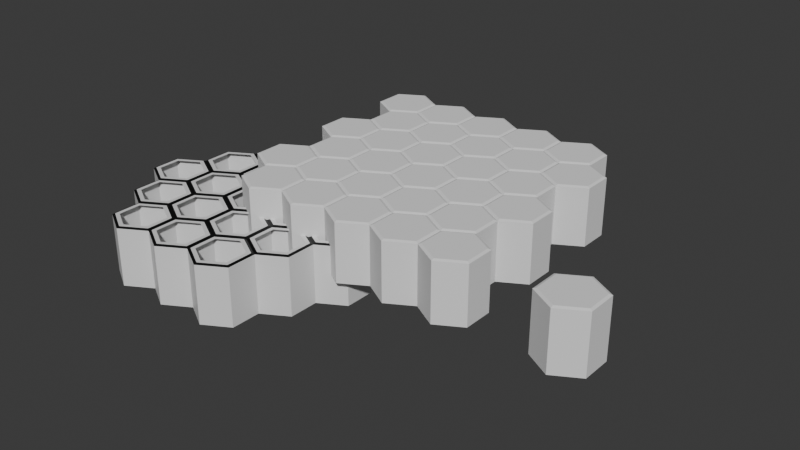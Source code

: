 # Source: standard_board.blend  (saved by Blender 4.4.32; exported with 4.5.12 LTS)
import bpy
from mathutils import Matrix  # noqa: F401  (used for matrix-valued properties, if any)

bpy.ops.wm.read_factory_settings(use_empty=True)
scene = bpy.context.scene
scene.name = 'Scene'

# ---- collections
col_collection = bpy.data.collections.new('Collection'); scene.collection.children.link(col_collection)

# ---- materials (node trees are filled in below, after node groups)
mat_base = bpy.data.materials.new('Base')
mat_edge = bpy.data.materials.new('Edge')

# ---- node groups
ng_bottom = bpy.data.node_groups.new('Bottom', 'GeometryNodeTree')
_s = ng_bottom.interface.new_socket(name='Geometry', in_out='OUTPUT', socket_type='NodeSocketGeometry')
_s = ng_bottom.interface.new_socket(name='Mesh', in_out='OUTPUT', socket_type='NodeSocketGeometry')
_s = ng_bottom.interface.new_socket(name='Geometry', in_out='INPUT', socket_type='NodeSocketGeometry')
ng_bottom.is_modifier = True
# nodes of 'Bottom' reference scene objects; filled in after objects exist

# ---- material node trees
mat_base.use_nodes = True; mat_base.node_tree.nodes.clear()
_N = mat_base.node_tree.nodes; _L = mat_base.node_tree.links
n0 = _N.new('ShaderNodeBsdfPrincipled'); n0.name = 'Principled BSDF'; n0.location = (10, 300)
n1 = _N.new('ShaderNodeOutputMaterial'); n1.name = 'Material Output'; n1.location = (300, 300)
_L.new(n0.outputs[0], n1.inputs[0])
n1.is_active_output = True
mat_edge.use_nodes = True; mat_edge.node_tree.nodes.clear()
_N = mat_edge.node_tree.nodes; _L = mat_edge.node_tree.links
n0 = _N.new('ShaderNodeBsdfPrincipled'); n0.name = 'Principled BSDF'; n0.location = (10, 300)
n0.inputs[0].default_value = (0.0, 0.0, 0.0, 1.0)
n1 = _N.new('ShaderNodeOutputMaterial'); n1.name = 'Material Output'; n1.location = (300, 300)
_L.new(n0.outputs[0], n1.inputs[0])
n1.is_active_output = True

# ---- world
world_world = bpy.data.worlds.new('World'); scene.world = world_world
world_world.use_nodes = True; world_world.node_tree.nodes.clear()
_N = world_world.node_tree.nodes; _L = world_world.node_tree.links
n0 = _N.new('ShaderNodeOutputWorld'); n0.name = 'World Output'; n0.location = (300, 300)
n1 = _N.new('ShaderNodeBackground'); n1.name = 'Background'; n1.location = (10, 300)
n1.inputs[0].default_value = (0.05088, 0.05088, 0.05088, 1.0)
_L.new(n1.outputs[0], n0.inputs[0])
n0.is_active_output = True
world_world.color = (0.05088, 0.05088, 0.05088)
world_world.sun_shadow_jitter_overblur = 0.0

# ---- meshes
me_plane = bpy.data.meshes.new('Plane')
me_plane.from_pydata([(-1.0, -1.0, 0.0), (1.0, -1.0, 0.0), (-1.0, 1.0, 0.0), (1.0, 1.0, 0.0)], [], [(0, 1, 3, 2)])
_uv = me_plane.uv_layers.new(name='UVMap')
_uv.uv.foreach_set('vector', [0.0, 0.0, 1.0, 0.0, 1.0, 1.0, 0.0, 1.0])
me_plane.update()
me_cylinder_001 = bpy.data.meshes.new('Cylinder.001')
me_cylinder_001.from_pydata([(0.0, 1.0, -1.0), (0.866, 0.5, -1.0), (0.866, -0.5, -1.0), (0.0, -1.0, -1.0), (-0.866, -0.5, -1.0), (-0.866, 0.5, -1.0), (3.725e-09, 0.9019, 1.0), (0.0, 1.0, 0.9635), (0.7811, 0.4509, 1.0), (0.866, 0.5, 0.9635), (0.7811, -0.4509, 1.0), (0.866, -0.5, 0.9635), (-3.725e-09, -0.9019, 1.0), (0.0, -1.0, 0.9635), (-0.7811, -0.4509, 1.0), (-0.866, -0.5, 0.9635), (-0.7811, 0.4509, 1.0), (-0.866, 0.5, 0.9635)], [], [(5, 17, 7, 0), (2, 11, 13, 3), (3, 13, 15, 4), (4, 15, 17, 5), (0, 7, 9, 1), (1, 9, 11, 2), (0, 1, 2, 3, 4, 5), (9, 7, 6, 8), (11, 9, 8, 10), (13, 11, 10, 12), (15, 13, 12, 14), (17, 15, 14, 16), (7, 17, 16, 6), (8, 6, 16, 14, 12, 10)])
_uv = me_cylinder_001.uv_layers.new(name='UVMap')
_uv.uv.foreach_set('vector', [0.1667, 0.5, 0.1667, 0.9788, -8.941e-08, 0.9788, -8.941e-08, 0.5, 0.6667, 0.5, 0.6667, 0.9788, 0.5, 0.9788, 0.5, 0.5, 0.5, 0.5, 0.5, 0.9788, 0.3333, 0.9788, 0.3333, 0.5, 0.3333, 0.5, 0.3333, 0.9788, 0.1667, 0.9788, 0.1667, 0.5, 1.0, 0.5, 1.0, 0.9788, 0.8333, 0.9788, 0.8333, 0.5, 0.8333, 0.5, 0.8333, 0.9788, 0.6667, 0.9788, 0.6667, 0.5, 0.75, 0.49, 0.9578, 0.37, 0.9578, 0.13, 0.75, 0.01, 0.5422, 0.13, 0.5422, 0.37, 0.4578, 0.37, 0.25, 0.49, 0.25, 0.4665, 0.4375, 0.3582, 0.4578, 0.13, 0.4578, 0.37, 0.4375, 0.3582, 0.4375, 0.1418, 0.25, 0.01, 0.4578, 0.13, 0.4375, 0.1418, 0.25, 0.03354, 0.04215, 0.13, 0.25, 0.01, 0.25, 0.03354, 0.06254, 0.1418, 0.04215, 0.37, 0.04215, 0.13, 0.06254, 0.1418, 0.06254, 0.3582, 0.25, 0.49, 0.04215, 0.37, 0.06254, 0.3582, 0.25, 0.4665, 0.4375, 0.3582, 0.25, 0.4665, 0.06254, 0.3582, 0.06254, 0.1418, 0.25, 0.03354, 0.4375, 0.1418])
me_cylinder_001.update()
me_plane_003 = bpy.data.meshes.new('Plane.003')
me_plane_003.from_pydata([(-4.33, -0.5, -2.0), (-4.33, 0.5, -2.0), (-3.464, 0.7551, 0.0), (-2.81, 0.3775, 0.0), (-2.81, -0.3775, 0.0), (-3.464, -0.7551, 0.0), (-3.464, -1.0, -0.03646), (-4.118, -0.3775, 0.0), (-4.33, -0.5, -0.03646), (-4.118, 0.3775, 0.0), (-4.33, 0.5, -0.03646), (-3.464, -2.0, -2.0), (-3.464, -1.0, -2.0), (-2.598, -0.7449, 0.0), (-2.598, -0.5, -0.03646), (-1.944, -1.122, 0.0), (-1.944, -1.878, 0.0), (-2.598, -2.255, 0.0), (-2.598, -2.5, -0.03646), (-3.252, -1.878, 0.0), (-3.464, -2.0, -0.03646), (-3.252, -1.122, 0.0), (-2.598, 2.5, -2.0), (-3.464, 1.0, -2.0), (-3.464, 2.0, -2.0), (-2.598, 2.255, 0.0), (-1.944, 1.878, 0.0), (-1.732, 2.0, -0.03646), (-1.944, 1.122, 0.0), (-2.598, 0.7449, 0.0), (-3.252, 1.122, 0.0), (-3.464, 1.0, -0.03646), (-3.252, 1.878, 0.0), (-3.464, 2.0, -0.03646), (-1.732, -4.0, -2.0), (-2.598, -3.5, -2.0), (-2.598, -2.5, -2.0), (-1.732, -2.245, 0.0), (-1.078, -2.622, 0.0), (-0.866, -2.5, -0.03646), (-1.078, -3.378, 0.0), (-0.866, -3.5, -0.03646), (-1.732, -3.755, 0.0), (-1.732, -4.0, -0.03646), (-2.386, -3.378, 0.0), (-2.598, -3.5, -0.03646), (-2.386, -2.622, 0.0), (-1.732, -1.0, -2.0), (-2.598, -0.5, -2.0), (-2.598, 0.5, -2.0), (-1.732, 0.7551, 0.0), (-1.732, 1.0, -0.03646), (-1.078, 0.3775, 0.0), (-1.078, -0.3775, 0.0), (-1.732, -0.7551, 0.0), (-1.732, -1.0, -0.03646), (-2.386, -0.3775, 0.0), (-2.386, 0.3775, 0.0), (-2.598, 0.5, -0.03646), (-1.732, 4.0, -2.0), (-2.598, 3.5, -2.0), (-1.732, 3.755, 0.0), (-1.732, 4.0, -0.03646), (-1.078, 3.378, 0.0), (-0.866, 3.5, -0.03646), (-1.078, 2.622, 0.0), (-1.732, 2.245, 0.0), (-2.386, 2.622, 0.0), (-2.598, 2.5, -0.03646), (-2.386, 3.378, 0.0), (-2.598, 3.5, -0.03646), (-1.732, -2.0, -2.0), (-0.866, -0.7449, 0.0), (-0.866, -0.5, -0.03646), (-0.2121, -1.122, 0.0), (-0.2121, -1.878, 0.0), (-0.866, -2.255, 0.0), (-1.52, -1.878, 0.0), (-1.732, -2.0, -0.03646), (-1.52, -1.122, 0.0), (-0.866, 2.5, -2.0), (-0.866, 0.5, -2.0), (-1.732, 1.0, -2.0), (-1.732, 2.0, -2.0), (-0.866, 2.255, 0.0), (-0.866, 2.5, -0.03646), (-0.2121, 1.878, 0.0), (-0.2121, 1.122, 0.0), (-0.866, 0.7449, 0.0), (-0.866, 0.5, -0.03646), (-1.52, 1.122, 0.0), (-1.52, 1.878, 0.0), (0.0, -4.0, -2.0), (-0.866, -3.5, -2.0), (-0.866, -2.5, -2.0), (0.0, -2.245, 0.0), (0.6539, -2.622, 0.0), (0.6539, -3.378, 0.0), (0.0, -3.755, 0.0), (0.0, -4.0, -0.03646), (-0.6539, -3.378, 0.0), (-0.6539, -2.622, 0.0), (0.866, 0.5, -2.0), (-0.866, -0.5, -2.0), (0.0, 0.7551, 0.0), (0.6539, 0.3775, 0.0), (0.6539, -0.3775, 0.0), (0.0, -0.7551, 0.0), (-0.6539, -0.3775, 0.0), (-0.6539, 0.3775, 0.0), (0.0, 4.0, -2.0), (-0.866, 3.5, -2.0), (0.0, 3.755, 0.0), (0.0, 4.0, -0.03646), (0.6539, 3.378, 0.0), (0.6539, 2.622, 0.0), (0.0, 2.245, 0.0), (-0.6539, 2.622, 0.0), (-0.6539, 3.378, 0.0), (-2.527e-05, -2.0, -2.0), (-2.527e-05, -1.0, -2.0), (0.866, -0.7449, 0.0), (0.866, -0.5, -0.03646), (1.52, -1.122, 0.0), (1.52, -1.878, 0.0), (0.866, -2.255, 0.0), (0.2121, -1.878, 0.0), (-2.527e-05, -2.0, -0.03646), (0.2121, -1.122, 0.0), (-2.527e-05, -1.0, -0.03646), (-2.527e-05, 1.0, -2.0), (-2.527e-05, 2.0, -2.0), (0.866, 2.255, 0.0), (0.866, 2.5, -0.03646), (1.52, 1.878, 0.0), (1.52, 1.122, 0.0), (0.866, 0.7449, 0.0), (0.2121, 1.122, 0.0), (-2.527e-05, 1.0, -0.03646), (0.2121, 1.878, 0.0), (-2.527e-05, 2.0, -0.03646), (2.598, -3.5, -2.0), (1.732, -4.0, -2.0), (0.866, -3.5, -2.0), (0.866, -2.5, -2.0), (1.732, -2.245, 0.0), (2.386, -2.622, 0.0), (2.386, -3.378, 0.0), (2.598, -3.5, -0.03646), (1.732, -3.755, 0.0), (1.732, -4.0, -0.03646), (1.078, -3.378, 0.0), (0.866, -3.5, -0.03646), (1.078, -2.622, 0.0), (0.866, -2.5, -0.03646), (0.866, -0.5, -2.0), (1.732, 0.7551, 0.0), (2.386, 0.3775, 0.0), (2.386, -0.3775, 0.0), (2.598, -0.5, -0.03646), (1.732, -0.7551, 0.0), (1.078, -0.3775, 0.0), (1.078, 0.3775, 0.0), (0.866, 0.5, -0.03646), (1.732, 4.0, -2.0), (2.598, 3.5, -2.0), (0.866, 2.5, -2.0), (0.866, 3.5, -2.0), (1.732, 3.755, 0.0), (1.732, 4.0, -0.03646), (2.386, 3.378, 0.0), (2.598, 3.5, -0.03646), (2.386, 2.622, 0.0), (1.732, 2.245, 0.0), (1.078, 2.622, 0.0), (1.078, 3.378, 0.0), (0.866, 3.5, -0.03646), (3.464, -1.0, -2.0), (3.464, -2.0, -2.0), (2.598, -2.5, -2.0), (1.732, -2.0, -2.0), (1.732, -1.0, -2.0), (2.598, -0.7449, 0.0), (3.252, -1.122, 0.0), (3.252, -1.878, 0.0), (3.464, -2.0, -0.03646), (2.598, -2.255, 0.0), (2.598, -2.5, -0.03646), (1.944, -1.878, 0.0), (1.732, -2.0, -0.03646), (1.944, -1.122, 0.0), (1.732, -1.0, -0.03646), (2.598, 2.5, -2.0), (3.464, 2.0, -2.0), (1.732, 1.0, -2.0), (1.732, 2.0, -2.0), (2.598, 2.255, 0.0), (2.598, 2.5, -0.03646), (3.252, 1.878, 0.0), (3.464, 2.0, -0.03646), (3.252, 1.122, 0.0), (3.464, 1.0, -0.03646), (2.598, 0.7449, 0.0), (2.598, 0.5, -0.03646), (1.944, 1.122, 0.0), (1.732, 1.0, -0.03646), (1.944, 1.878, 0.0), (1.732, 2.0, -0.03646), (3.464, 1.0, -2.0), (4.33, 0.5, -2.0), (4.33, -0.5, -2.0), (2.598, -0.5, -2.0), (2.598, 0.5, -2.0), (3.464, 0.7551, 0.0), (4.118, 0.3775, 0.0), (4.33, 0.5, -0.03646), (4.118, -0.3775, 0.0), (4.33, -0.5, -0.03646), (3.464, -0.7551, 0.0), (3.464, -1.0, -0.03646), (2.81, -0.3775, 0.0), (2.81, 0.3775, 0.0), (-3.464, 0.9019, 0.0), (-2.683, 0.4509, 0.0), (-2.683, -0.4509, 0.0), (-3.464, -0.9019, 0.0), (-4.245, -0.4509, 0.0), (-4.245, 0.4509, 0.0), (-2.598, -0.5981, 0.0), (-1.817, -1.049, 0.0), (-1.817, -1.951, 0.0), (-2.598, -2.402, 0.0), (-3.379, -1.951, 0.0), (-3.379, -1.049, 0.0), (-2.598, 2.402, 0.0), (-1.817, 1.951, 0.0), (-1.817, 1.049, 0.0), (-2.598, 0.5981, 0.0), (-3.379, 1.049, 0.0), (-3.379, 1.951, 0.0), (-1.732, -2.098, 0.0), (-0.9509, -2.549, 0.0), (-0.9509, -3.451, 0.0), (-1.732, -3.902, 0.0), (-2.513, -3.451, 0.0), (-2.513, -2.549, 0.0), (-1.732, 0.9019, 0.0), (-0.9509, 0.4509, 0.0), (-0.9509, -0.4509, 0.0), (-1.732, -0.9019, 0.0), (-2.513, -0.4509, 0.0), (-2.513, 0.4509, 0.0), (-1.732, 3.902, 0.0), (-0.9509, 3.451, 0.0), (-0.9509, 2.549, 0.0), (-1.732, 2.098, 0.0), (-2.513, 2.549, 0.0), (-2.513, 3.451, 0.0), (-0.866, -0.5981, 0.0), (-0.08493, -1.049, 0.0), (-0.08493, -1.951, 0.0), (-0.866, -2.402, 0.0), (-1.647, -1.951, 0.0), (-1.647, -1.049, 0.0), (-0.866, 2.402, 0.0), (-0.08493, 1.951, 0.0), (-0.08493, 1.049, 0.0), (-0.866, 0.5981, 0.0), (-1.647, 1.049, 0.0), (-1.647, 1.951, 0.0), (0.0, -2.098, 0.0), (0.7811, -2.549, 0.0), (0.7811, -3.451, 0.0), (0.0, -3.902, 0.0), (-0.7811, -3.451, 0.0), (-0.7811, -2.549, 0.0), (0.0, 0.9019, 0.0), (0.7811, 0.4509, 0.0), (0.7811, -0.4509, 0.0), (0.0, -0.9019, 0.0), (-0.7811, -0.4509, 0.0), (-0.7811, 0.4509, 0.0), (0.0, 3.902, 0.0), (0.7811, 3.451, 0.0), (0.7811, 2.549, 0.0), (0.0, 2.098, 0.0), (-0.7811, 2.549, 0.0), (-0.7811, 3.451, 0.0), (0.866, -0.5981, 0.0), (1.647, -1.049, 0.0), (1.647, -1.951, 0.0), (0.866, -2.402, 0.0), (0.08493, -1.951, 0.0), (0.08493, -1.049, 0.0), (0.866, 2.402, 0.0), (1.647, 1.951, 0.0), (1.647, 1.049, 0.0), (0.866, 0.5981, 0.0), (0.08493, 1.049, 0.0), (0.08493, 1.951, 0.0), (1.732, -2.098, 0.0), (2.513, -2.549, 0.0), (2.513, -3.451, 0.0), (1.732, -3.902, 0.0), (0.9509, -3.451, 0.0), (0.9509, -2.549, 0.0), (1.732, 0.9019, 0.0), (2.513, 0.4509, 0.0), (2.513, -0.4509, 0.0), (1.732, -0.9019, 0.0), (0.9509, -0.4509, 0.0), (0.9509, 0.4509, 0.0), (1.732, 3.902, 0.0), (2.513, 3.451, 0.0), (2.513, 2.549, 0.0), (1.732, 2.098, 0.0), (0.9509, 2.549, 0.0), (0.9509, 3.451, 0.0), (2.598, -0.5981, 0.0), (3.379, -1.049, 0.0), (3.379, -1.951, 0.0), (2.598, -2.402, 0.0), (1.817, -1.951, 0.0), (1.817, -1.049, 0.0), (2.598, 2.402, 0.0), (3.379, 1.951, 0.0), (3.379, 1.049, 0.0), (2.598, 0.5981, 0.0), (1.817, 1.049, 0.0), (1.817, 1.951, 0.0), (3.464, 0.9019, 0.0), (4.245, 0.4509, 0.0), (4.245, -0.4509, 0.0), (3.464, -0.9019, 0.0), (2.683, -0.4509, 0.0), (2.683, 0.4509, 0.0)], [], [(1, 10, 31, 23), (48, 12, 6, 14), (12, 6, 8, 0), (0, 8, 10, 1), (23, 31, 58, 49), (49, 48, 14, 58), (58, 31, 222, 223), (14, 58, 223, 224), (6, 14, 224, 225), (8, 6, 225, 226), (10, 8, 226, 227), (31, 10, 227, 222), (71, 78, 18, 36), (36, 18, 20, 11), (11, 20, 6, 12), (48, 14, 55, 47), (47, 71, 78, 55), (55, 14, 228, 229), (78, 55, 229, 230), (18, 78, 230, 231), (20, 18, 231, 232), (6, 20, 232, 233), (14, 6, 233, 228), (24, 33, 68, 22), (82, 49, 58, 51), (23, 31, 33, 24), (22, 83, 27, 68), (83, 82, 51, 27), (27, 68, 234, 235), (51, 27, 235, 236), (58, 51, 236, 237), (31, 58, 237, 238), (33, 31, 238, 239), (68, 33, 239, 234), (93, 41, 43, 34), (34, 43, 45, 35), (35, 45, 18, 36), (71, 94, 39, 78), (94, 39, 41, 93), (39, 78, 240, 241), (41, 39, 241, 242), (43, 41, 242, 243), (45, 43, 243, 244), (18, 45, 244, 245), (78, 18, 245, 240), (103, 47, 55, 73), (82, 51, 89, 81), (81, 103, 73, 89), (89, 51, 246, 247), (73, 89, 247, 248), (55, 73, 248, 249), (14, 55, 249, 250), (58, 14, 250, 251), (51, 58, 251, 246), (60, 70, 62, 59), (80, 85, 27, 83), (22, 68, 70, 60), (59, 62, 64, 111), (111, 80, 85, 64), (64, 62, 252, 253), (85, 64, 253, 254), (27, 85, 254, 255), (68, 27, 255, 256), (70, 68, 256, 257), (62, 70, 257, 252), (119, 127, 39, 94), (103, 73, 129, 120), (129, 73, 258, 259), (127, 129, 259, 260), (39, 127, 260, 261), (78, 39, 261, 262), (55, 78, 262, 263), (73, 55, 263, 258), (130, 81, 89, 138), (80, 131, 140, 85), (140, 85, 264, 265), (138, 140, 265, 266), (89, 138, 266, 267), (51, 89, 267, 268), (27, 51, 268, 269), (85, 27, 269, 264), (143, 152, 99, 92), (92, 99, 41, 93), (119, 144, 154, 127), (154, 127, 270, 271), (152, 154, 271, 272), (99, 152, 272, 273), (41, 99, 273, 274), (39, 41, 274, 275), (127, 39, 275, 270), (155, 120, 129, 122), (130, 102, 163, 138), (102, 155, 122, 163), (163, 138, 276, 277), (122, 163, 277, 278), (129, 122, 278, 279), (73, 129, 279, 280), (89, 73, 280, 281), (138, 89, 281, 276), (111, 64, 113, 110), (166, 131, 140, 133), (110, 113, 176, 167), (167, 176, 133, 166), (176, 113, 282, 283), (133, 176, 283, 284), (140, 133, 284, 285), (85, 140, 285, 286), (64, 85, 286, 287), (113, 64, 287, 282), (180, 189, 154, 144), (119, 127, 129, 120), (155, 122, 191, 181), (191, 122, 288, 289), (189, 191, 289, 290), (154, 189, 290, 291), (127, 154, 291, 292), (129, 127, 292, 293), (122, 129, 293, 288), (194, 205, 163, 102), (130, 138, 140, 131), (166, 133, 207, 195), (207, 133, 294, 295), (205, 207, 295, 296), (163, 205, 296, 297), (138, 163, 297, 298), (140, 138, 298, 299), (133, 140, 299, 294), (141, 148, 150, 142), (142, 150, 152, 143), (143, 144, 154, 152), (179, 187, 148, 141), (187, 189, 300, 301), (148, 187, 301, 302), (150, 148, 302, 303), (152, 150, 303, 304), (154, 152, 304, 305), (189, 154, 305, 300), (211, 181, 191, 159), (194, 212, 203, 205), (212, 211, 159, 203), (203, 205, 306, 307), (159, 203, 307, 308), (191, 159, 308, 309), (122, 191, 309, 310), (163, 122, 310, 311), (205, 163, 311, 306), (167, 176, 169, 164), (164, 169, 171, 165), (165, 171, 197, 192), (171, 169, 312, 313), (197, 171, 313, 314), (207, 197, 314, 315), (133, 207, 315, 316), (176, 133, 316, 317), (169, 176, 317, 312), (178, 185, 187, 179), (179, 187, 189, 180), (180, 181, 191, 189), (211, 159, 219, 177), (177, 219, 185, 178), (219, 159, 318, 319), (185, 219, 319, 320), (187, 185, 320, 321), (189, 187, 321, 322), (191, 189, 322, 323), (159, 191, 323, 318), (195, 207, 197, 192), (208, 201, 203, 212), (194, 195, 207, 205), (192, 197, 199, 193), (193, 199, 201, 208), (199, 197, 324, 325), (201, 199, 325, 326), (203, 201, 326, 327), (205, 203, 327, 328), (207, 205, 328, 329), (197, 207, 329, 324), (210, 217, 219, 177), (208, 201, 215, 209), (209, 215, 217, 210), (215, 201, 330, 331), (217, 215, 331, 332), (219, 217, 332, 333), (159, 219, 333, 334), (203, 159, 334, 335), (201, 203, 335, 330), (2, 3, 223, 222), (3, 4, 224, 223), (4, 5, 225, 224), (5, 7, 226, 225), (7, 9, 227, 226), (9, 2, 222, 227), (13, 15, 229, 228), (15, 16, 230, 229), (16, 17, 231, 230), (17, 19, 232, 231), (19, 21, 233, 232), (21, 13, 228, 233), (25, 26, 235, 234), (26, 28, 236, 235), (28, 29, 237, 236), (29, 30, 238, 237), (30, 32, 239, 238), (32, 25, 234, 239), (37, 38, 241, 240), (38, 40, 242, 241), (40, 42, 243, 242), (42, 44, 244, 243), (44, 46, 245, 244), (46, 37, 240, 245), (50, 52, 247, 246), (52, 53, 248, 247), (53, 54, 249, 248), (54, 56, 250, 249), (56, 57, 251, 250), (57, 50, 246, 251), (61, 63, 253, 252), (63, 65, 254, 253), (65, 66, 255, 254), (66, 67, 256, 255), (67, 69, 257, 256), (69, 61, 252, 257), (72, 74, 259, 258), (74, 75, 260, 259), (75, 76, 261, 260), (76, 77, 262, 261), (77, 79, 263, 262), (79, 72, 258, 263), (84, 86, 265, 264), (86, 87, 266, 265), (87, 88, 267, 266), (88, 90, 268, 267), (90, 91, 269, 268), (91, 84, 264, 269), (95, 96, 271, 270), (96, 97, 272, 271), (97, 98, 273, 272), (98, 100, 274, 273), (100, 101, 275, 274), (101, 95, 270, 275), (104, 105, 277, 276), (105, 106, 278, 277), (106, 107, 279, 278), (107, 108, 280, 279), (108, 109, 281, 280), (109, 104, 276, 281), (112, 114, 283, 282), (114, 115, 284, 283), (115, 116, 285, 284), (116, 117, 286, 285), (117, 118, 287, 286), (118, 112, 282, 287), (121, 123, 289, 288), (123, 124, 290, 289), (124, 125, 291, 290), (125, 126, 292, 291), (126, 128, 293, 292), (128, 121, 288, 293), (132, 134, 295, 294), (134, 135, 296, 295), (135, 136, 297, 296), (136, 137, 298, 297), (137, 139, 299, 298), (139, 132, 294, 299), (145, 146, 301, 300), (146, 147, 302, 301), (147, 149, 303, 302), (149, 151, 304, 303), (151, 153, 305, 304), (153, 145, 300, 305), (156, 157, 307, 306), (157, 158, 308, 307), (158, 160, 309, 308), (160, 161, 310, 309), (161, 162, 311, 310), (162, 156, 306, 311), (168, 170, 313, 312), (170, 172, 314, 313), (172, 173, 315, 314), (173, 174, 316, 315), (174, 175, 317, 316), (175, 168, 312, 317), (182, 183, 319, 318), (183, 184, 320, 319), (184, 186, 321, 320), (186, 188, 322, 321), (188, 190, 323, 322), (190, 182, 318, 323), (196, 198, 325, 324), (198, 200, 326, 325), (200, 202, 327, 326), (202, 204, 328, 327), (204, 206, 329, 328), (206, 196, 324, 329), (213, 214, 331, 330), (214, 216, 332, 331), (216, 218, 333, 332), (218, 220, 334, 333), (220, 221, 335, 334), (221, 213, 330, 335)])
me_plane_003.polygons.foreach_set('material_index', [0, 0, 0, 0, 0, 0, 1, 1, 1, 1, 1, 1, 0, 0, 0, 0, 0, 1, 1, 1, 1, 1, 1, 0, 0, 0, 0, 0, 1, 1, 1, 1, 1, 1, 0, 0, 0, 0, 0, 1, 1, 1, 1, 1, 1, 0, 0, 0, 1, 1, 1, 1, 1, 1, 0, 0, 0, 0, 0, 1, 1, 1, 1, 1, 1, 0, 0, 1, 1, 1, 1, 1, 1, 0, 0, 1, 1, 1, 1, 1, 1, 0, 0, 0, 1, 1, 1, 1, 1, 1, 0, 0, 0, 1, 1, 1, 1, 1, 1, 0, 0, 0, 0, 1, 1, 1, 1, 1, 1, 0, 0, 0, 1, 1, 1, 1, 1, 1, 0, 0, 0, 1, 1, 1, 1, 1, 1, 0, 0, 0, 0, 1, 1, 1, 1, 1, 1, 0, 0, 0, 1, 1, 1, 1, 1, 1, 0, 0, 0, 1, 1, 1, 1, 1, 1, 0, 0, 0, 0, 0, 1, 1, 1, 1, 1, 1, 0, 0, 0, 0, 0, 1, 1, 1, 1, 1, 1, 0, 0, 0, 1, 1, 1, 1, 1, 1, 0, 0, 0, 0, 0, 0, 0, 0, 0, 0, 0, 0, 0, 0, 0, 0, 0, 0, 0, 0, 0, 0, 0, 0, 0, 0, 0, 0, 0, 0, 0, 0, 0, 0, 0, 0, 0, 0, 0, 0, 0, 0, 0, 0, 0, 0, 0, 0, 0, 0, 0, 0, 0, 0, 0, 0, 0, 0, 0, 0, 0, 0, 0, 0, 0, 0, 0, 0, 0, 0, 0, 0, 0, 0, 0, 0, 0, 0, 0, 0, 0, 0, 0, 0, 0, 0, 0, 0, 0, 0, 0, 0, 0, 0, 0, 0, 0, 0, 0, 0, 0, 0, 0, 0, 0, 0, 0, 0, 0, 0, 0, 0, 0, 0])
_uv = me_plane_003.uv_layers.new(name='UVMap')
_uv.uv.foreach_set('vector', [0.1667, 0.5, 0.1667, 0.9788, -8.941e-08, 0.9788, -8.941e-08, 0.5, 0.6667, 0.5, 0.5, 0.5, 0.5, 0.9788, 0.6667, 0.9788, 0.5, 0.5, 0.5, 0.9788, 0.3333, 0.9788, 0.3333, 0.5, 0.3333, 0.5, 0.3333, 0.9788, 0.1667, 0.9788, 0.1667, 0.5, 1.0, 0.5, 1.0, 0.9788, 0.8333, 0.9788, 0.8333, 0.5, 0.8333, 0.5, 0.6667, 0.5, 0.6667, 0.9788, 0.8333, 0.9788, 0.4578, 0.37, 0.25, 0.49, 0.25, 0.4665, 0.4375, 0.3582, 0.4578, 0.13, 0.4578, 0.37, 0.4375, 0.3582, 0.4375, 0.1418, 0.25, 0.01, 0.4578, 0.13, 0.4375, 0.1418, 0.25, 0.03354, 0.04215, 0.13, 0.25, 0.01, 0.25, 0.03354, 0.06254, 0.1418, 0.04215, 0.37, 0.04215, 0.13, 0.06254, 0.1418, 0.06254, 0.3582, 0.25, 0.49, 0.04215, 0.37, 0.06254, 0.3582, 0.25, 0.4665, 0.6667, 0.5, 0.6667, 0.9788, 0.5, 0.9788, 0.5, 0.5, 0.5, 0.5, 0.5, 0.9788, 0.3333, 0.9788, 0.3333, 0.5, 0.3333, 0.5, 0.3333, 0.9788, 0.1667, 0.9788, 0.1667, 0.5, 1.0, 0.5, 1.0, 0.9788, 0.8333, 0.9788, 0.8333, 0.5, 0.8333, 0.5, 0.6667, 0.5, 0.6667, 0.9788, 0.8333, 0.9788, 0.4578, 0.37, 0.25, 0.49, 0.25, 0.4665, 0.4375, 0.3582, 0.4578, 0.13, 0.4578, 0.37, 0.4375, 0.3582, 0.4375, 0.1418, 0.25, 0.01, 0.4578, 0.13, 0.4375, 0.1418, 0.25, 0.03354, 0.04215, 0.13, 0.25, 0.01, 0.25, 0.03354, 0.06254, 0.1418, 0.04215, 0.37, 0.04215, 0.13, 0.06254, 0.1418, 0.06254, 0.3582, 0.25, 0.49, 0.04215, 0.37, 0.06254, 0.3582, 0.25, 0.4665, 0.1667, 0.5, 0.1667, 0.9788, -8.941e-08, 0.9788, -8.941e-08, 0.5, 0.6667, 0.5, 0.5, 0.5, 0.5, 0.9788, 0.6667, 0.9788, 0.3333, 0.5, 0.3333, 0.9788, 0.1667, 0.9788, 0.1667, 0.5, 1.0, 0.5, 0.8333, 0.5, 0.8333, 0.9788, 1.0, 0.9788, 0.8333, 0.5, 0.6667, 0.5, 0.6667, 0.9788, 0.8333, 0.9788, 0.4578, 0.37, 0.25, 0.49, 0.25, 0.4665, 0.4375, 0.3582, 0.4578, 0.13, 0.4578, 0.37, 0.4375, 0.3582, 0.4375, 0.1418, 0.25, 0.01, 0.4578, 0.13, 0.4375, 0.1418, 0.25, 0.03354, 0.04215, 0.13, 0.25, 0.01, 0.25, 0.03354, 0.06254, 0.1418, 0.04215, 0.37, 0.04215, 0.13, 0.06254, 0.1418, 0.06254, 0.3582, 0.25, 0.49, 0.04215, 0.37, 0.06254, 0.3582, 0.25, 0.4665, 0.6667, 0.5, 0.6667, 0.9788, 0.5, 0.9788, 0.5, 0.5, 0.5, 0.5, 0.5, 0.9788, 0.3333, 0.9788, 0.3333, 0.5, 0.3333, 0.5, 0.3333, 0.9788, 0.1667, 0.9788, 0.1667, 0.5, 1.0, 0.5, 0.8333, 0.5, 0.8333, 0.9788, 1.0, 0.9788, 0.8333, 0.5, 0.8333, 0.9788, 0.6667, 0.9788, 0.6667, 0.5, 0.4578, 0.37, 0.25, 0.49, 0.25, 0.4665, 0.4375, 0.3582, 0.4578, 0.13, 0.4578, 0.37, 0.4375, 0.3582, 0.4375, 0.1418, 0.25, 0.01, 0.4578, 0.13, 0.4375, 0.1418, 0.25, 0.03354, 0.04215, 0.13, 0.25, 0.01, 0.25, 0.03354, 0.06254, 0.1418, 0.04215, 0.37, 0.04215, 0.13, 0.06254, 0.1418, 0.06254, 0.3582, 0.25, 0.49, 0.04215, 0.37, 0.06254, 0.3582, 0.25, 0.4665, 0.6667, 0.5, 0.5, 0.5, 0.5, 0.9788, 0.6667, 0.9788, 1.0, 0.5, 1.0, 0.9788, 0.8333, 0.9788, 0.8333, 0.5, 0.8333, 0.5, 0.6667, 0.5, 0.6667, 0.9788, 0.8333, 0.9788, 0.4578, 0.37, 0.25, 0.49, 0.25, 0.4665, 0.4375, 0.3582, 0.4578, 0.13, 0.4578, 0.37, 0.4375, 0.3582, 0.4375, 0.1418, 0.25, 0.01, 0.4578, 0.13, 0.4375, 0.1418, 0.25, 0.03354, 0.04215, 0.13, 0.25, 0.01, 0.25, 0.03354, 0.06254, 0.1418, 0.04215, 0.37, 0.04215, 0.13, 0.06254, 0.1418, 0.06254, 0.3582, 0.25, 0.49, 0.04215, 0.37, 0.06254, 0.3582, 0.25, 0.4665, 0.1667, 0.5, 0.1667, 0.9788, -8.941e-08, 0.9788, -8.941e-08, 0.5, 0.6667, 0.5, 0.6667, 0.9788, 0.5, 0.9788, 0.5, 0.5, 0.3333, 0.5, 0.3333, 0.9788, 0.1667, 0.9788, 0.1667, 0.5, 1.0, 0.5, 1.0, 0.9788, 0.8333, 0.9788, 0.8333, 0.5, 0.8333, 0.5, 0.6667, 0.5, 0.6667, 0.9788, 0.8333, 0.9788, 0.4578, 0.37, 0.25, 0.49, 0.25, 0.4665, 0.4375, 0.3582, 0.4578, 0.13, 0.4578, 0.37, 0.4375, 0.3582, 0.4375, 0.1418, 0.25, 0.01, 0.4578, 0.13, 0.4375, 0.1418, 0.25, 0.03354, 0.04215, 0.13, 0.25, 0.01, 0.25, 0.03354, 0.06254, 0.1418, 0.04215, 0.37, 0.04215, 0.13, 0.06254, 0.1418, 0.06254, 0.3582, 0.25, 0.49, 0.04215, 0.37, 0.06254, 0.3582, 0.25, 0.4665, 0.6667, 0.5, 0.6667, 0.9788, 0.5, 0.9788, 0.5, 0.5, 1.0, 0.5, 1.0, 0.9788, 0.8333, 0.9788, 0.8333, 0.5, 0.4578, 0.37, 0.25, 0.49, 0.25, 0.4665, 0.4375, 0.3582, 0.4578, 0.13, 0.4578, 0.37, 0.4375, 0.3582, 0.4375, 0.1418, 0.25, 0.01, 0.4578, 0.13, 0.4375, 0.1418, 0.25, 0.03354, 0.04215, 0.13, 0.25, 0.01, 0.25, 0.03354, 0.06254, 0.1418, 0.04215, 0.37, 0.04215, 0.13, 0.06254, 0.1418, 0.06254, 0.3582, 0.25, 0.49, 0.04215, 0.37, 0.06254, 0.3582, 0.25, 0.4665, 0.6667, 0.5, 0.5, 0.5, 0.5, 0.9788, 0.6667, 0.9788, 1.0, 0.5, 0.8333, 0.5, 0.8333, 0.9788, 1.0, 0.9788, 0.4578, 0.37, 0.25, 0.49, 0.25, 0.4665, 0.4375, 0.3582, 0.4578, 0.13, 0.4578, 0.37, 0.4375, 0.3582, 0.4375, 0.1418, 0.25, 0.01, 0.4578, 0.13, 0.4375, 0.1418, 0.25, 0.03354, 0.04215, 0.13, 0.25, 0.01, 0.25, 0.03354, 0.06254, 0.1418, 0.04215, 0.37, 0.04215, 0.13, 0.06254, 0.1418, 0.06254, 0.3582, 0.25, 0.49, 0.04215, 0.37, 0.06254, 0.3582, 0.25, 0.4665, 0.6667, 0.5, 0.6667, 0.9788, 0.5, 0.9788, 0.5, 0.5, 0.5, 0.5, 0.5, 0.9788, 0.3333, 0.9788, 0.3333, 0.5, 1.0, 0.5, 0.8333, 0.5, 0.8333, 0.9788, 1.0, 0.9788, 0.4578, 0.37, 0.25, 0.49, 0.25, 0.4665, 0.4375, 0.3582, 0.4578, 0.13, 0.4578, 0.37, 0.4375, 0.3582, 0.4375, 0.1418, 0.25, 0.01, 0.4578, 0.13, 0.4375, 0.1418, 0.25, 0.03354, 0.04215, 0.13, 0.25, 0.01, 0.25, 0.03354, 0.06254, 0.1418, 0.04215, 0.37, 0.04215, 0.13, 0.06254, 0.1418, 0.06254, 0.3582, 0.25, 0.49, 0.04215, 0.37, 0.06254, 0.3582, 0.25, 0.4665, 0.6667, 0.5, 0.5, 0.5, 0.5, 0.9788, 0.6667, 0.9788, 1.0, 0.5, 0.8333, 0.5, 0.8333, 0.9788, 1.0, 0.9788, 0.8333, 0.5, 0.6667, 0.5, 0.6667, 0.9788, 0.8333, 0.9788, 0.4578, 0.37, 0.25, 0.49, 0.25, 0.4665, 0.4375, 0.3582, 0.4578, 0.13, 0.4578, 0.37, 0.4375, 0.3582, 0.4375, 0.1418, 0.25, 0.01, 0.4578, 0.13, 0.4375, 0.1418, 0.25, 0.03354, 0.04215, 0.13, 0.25, 0.01, 0.25, 0.03354, 0.06254, 0.1418, 0.04215, 0.37, 0.04215, 0.13, 0.06254, 0.1418, 0.06254, 0.3582, 0.25, 0.49, 0.04215, 0.37, 0.06254, 0.3582, 0.25, 0.4665, 0.1667, 0.5, 0.1667, 0.9788, -8.941e-08, 0.9788, -8.941e-08, 0.5, 0.6667, 0.5, 0.5, 0.5, 0.5, 0.9788, 0.6667, 0.9788, 1.0, 0.5, 1.0, 0.9788, 0.8333, 0.9788, 0.8333, 0.5, 0.8333, 0.5, 0.8333, 0.9788, 0.6667, 0.9788, 0.6667, 0.5, 0.4578, 0.37, 0.25, 0.49, 0.25, 0.4665, 0.4375, 0.3582, 0.4578, 0.13, 0.4578, 0.37, 0.4375, 0.3582, 0.4375, 0.1418, 0.25, 0.01, 0.4578, 0.13, 0.4375, 0.1418, 0.25, 0.03354, 0.04215, 0.13, 0.25, 0.01, 0.25, 0.03354, 0.06254, 0.1418, 0.04215, 0.37, 0.04215, 0.13, 0.06254, 0.1418, 0.06254, 0.3582, 0.25, 0.49, 0.04215, 0.37, 0.06254, 0.3582, 0.25, 0.4665, 0.6667, 0.5, 0.6667, 0.9788, 0.5, 0.9788, 0.5, 0.5, 0.3333, 0.5, 0.3333, 0.9788, 0.1667, 0.9788, 0.1667, 0.5, 1.0, 0.5, 1.0, 0.9788, 0.8333, 0.9788, 0.8333, 0.5, 0.4578, 0.37, 0.25, 0.49, 0.25, 0.4665, 0.4375, 0.3582, 0.4578, 0.13, 0.4578, 0.37, 0.4375, 0.3582, 0.4375, 0.1418, 0.25, 0.01, 0.4578, 0.13, 0.4375, 0.1418, 0.25, 0.03354, 0.04215, 0.13, 0.25, 0.01, 0.25, 0.03354, 0.06254, 0.1418, 0.04215, 0.37, 0.04215, 0.13, 0.06254, 0.1418, 0.06254, 0.3582, 0.25, 0.49, 0.04215, 0.37, 0.06254, 0.3582, 0.25, 0.4665, 0.6667, 0.5, 0.6667, 0.9788, 0.5, 0.9788, 0.5, 0.5, 0.3333, 0.5, 0.3333, 0.9788, 0.1667, 0.9788, 0.1667, 0.5, 1.0, 0.5, 1.0, 0.9788, 0.8333, 0.9788, 0.8333, 0.5, 0.4578, 0.37, 0.25, 0.49, 0.25, 0.4665, 0.4375, 0.3582, 0.4578, 0.13, 0.4578, 0.37, 0.4375, 0.3582, 0.4375, 0.1418, 0.25, 0.01, 0.4578, 0.13, 0.4375, 0.1418, 0.25, 0.03354, 0.04215, 0.13, 0.25, 0.01, 0.25, 0.03354, 0.06254, 0.1418, 0.04215, 0.37, 0.04215, 0.13, 0.06254, 0.1418, 0.06254, 0.3582, 0.25, 0.49, 0.04215, 0.37, 0.06254, 0.3582, 0.25, 0.4665, 0.6667, 0.5, 0.6667, 0.9788, 0.5, 0.9788, 0.5, 0.5, 0.5, 0.5, 0.5, 0.9788, 0.3333, 0.9788, 0.3333, 0.5, 0.3333, 0.5, 0.1667, 0.5, 0.1667, 0.9788, 0.3333, 0.9788, 0.8333, 0.5, 0.8333, 0.9788, 0.6667, 0.9788, 0.6667, 0.5, 0.4578, 0.37, 0.25, 0.49, 0.25, 0.4665, 0.4375, 0.3582, 0.4578, 0.13, 0.4578, 0.37, 0.4375, 0.3582, 0.4375, 0.1418, 0.25, 0.01, 0.4578, 0.13, 0.4375, 0.1418, 0.25, 0.03354, 0.04215, 0.13, 0.25, 0.01, 0.25, 0.03354, 0.06254, 0.1418, 0.04215, 0.37, 0.04215, 0.13, 0.06254, 0.1418, 0.06254, 0.3582, 0.25, 0.49, 0.04215, 0.37, 0.06254, 0.3582, 0.25, 0.4665, 0.6667, 0.5, 0.5, 0.5, 0.5, 0.9788, 0.6667, 0.9788, 1.0, 0.5, 0.8333, 0.5, 0.8333, 0.9788, 1.0, 0.9788, 0.8333, 0.5, 0.6667, 0.5, 0.6667, 0.9788, 0.8333, 0.9788, 0.4578, 0.37, 0.25, 0.49, 0.25, 0.4665, 0.4375, 0.3582, 0.4578, 0.13, 0.4578, 0.37, 0.4375, 0.3582, 0.4375, 0.1418, 0.25, 0.01, 0.4578, 0.13, 0.4375, 0.1418, 0.25, 0.03354, 0.04215, 0.13, 0.25, 0.01, 0.25, 0.03354, 0.06254, 0.1418, 0.04215, 0.37, 0.04215, 0.13, 0.06254, 0.1418, 0.06254, 0.3582, 0.25, 0.49, 0.04215, 0.37, 0.06254, 0.3582, 0.25, 0.4665, 0.1667, 0.5, 0.1667, 0.9788, -8.941e-08, 0.9788, -8.941e-08, 0.5, 1.0, 0.5, 1.0, 0.9788, 0.8333, 0.9788, 0.8333, 0.5, 0.8333, 0.5, 0.8333, 0.9788, 0.6667, 0.9788, 0.6667, 0.5, 0.4578, 0.37, 0.25, 0.49, 0.25, 0.4665, 0.4375, 0.3582, 0.4578, 0.13, 0.4578, 0.37, 0.4375, 0.3582, 0.4375, 0.1418, 0.25, 0.01, 0.4578, 0.13, 0.4375, 0.1418, 0.25, 0.03354, 0.04215, 0.13, 0.25, 0.01, 0.25, 0.03354, 0.06254, 0.1418, 0.04215, 0.37, 0.04215, 0.13, 0.06254, 0.1418, 0.06254, 0.3582, 0.25, 0.49, 0.04215, 0.37, 0.06254, 0.3582, 0.25, 0.4665, 0.6667, 0.5, 0.6667, 0.9788, 0.5, 0.9788, 0.5, 0.5, 0.5, 0.5, 0.5, 0.9788, 0.3333, 0.9788, 0.3333, 0.5, 0.3333, 0.5, 0.1667, 0.5, 0.1667, 0.9788, 0.3333, 0.9788, 1.0, 0.5, 1.0, 0.9788, 0.8333, 0.9788, 0.8333, 0.5, 0.8333, 0.5, 0.8333, 0.9788, 0.6667, 0.9788, 0.6667, 0.5, 0.4578, 0.37, 0.25, 0.49, 0.25, 0.4665, 0.4375, 0.3582, 0.4578, 0.13, 0.4578, 0.37, 0.4375, 0.3582, 0.4375, 0.1418, 0.25, 0.01, 0.4578, 0.13, 0.4375, 0.1418, 0.25, 0.03354, 0.04215, 0.13, 0.25, 0.01, 0.25, 0.03354, 0.06254, 0.1418, 0.04215, 0.37, 0.04215, 0.13, 0.06254, 0.1418, 0.06254, 0.3582, 0.25, 0.49, 0.04215, 0.37, 0.06254, 0.3582, 0.25, 0.4665, 0.1667, 0.5, 0.1667, 0.9788, -8.941e-08, 0.9788, -8.941e-08, 0.5, 0.6667, 0.5, 0.6667, 0.9788, 0.5, 0.9788, 0.5, 0.5, 0.3333, 0.5, 0.1667, 0.5, 0.1667, 0.9788, 0.3333, 0.9788, 1.0, 0.5, 1.0, 0.9788, 0.8333, 0.9788, 0.8333, 0.5, 0.8333, 0.5, 0.8333, 0.9788, 0.6667, 0.9788, 0.6667, 0.5, 0.4578, 0.37, 0.25, 0.49, 0.25, 0.4665, 0.4375, 0.3582, 0.4578, 0.13, 0.4578, 0.37, 0.4375, 0.3582, 0.4375, 0.1418, 0.25, 0.01, 0.4578, 0.13, 0.4375, 0.1418, 0.25, 0.03354, 0.04215, 0.13, 0.25, 0.01, 0.25, 0.03354, 0.06254, 0.1418, 0.04215, 0.37, 0.04215, 0.13, 0.06254, 0.1418, 0.06254, 0.3582, 0.25, 0.49, 0.04215, 0.37, 0.06254, 0.3582, 0.25, 0.4665, 0.6667, 0.5, 0.6667, 0.9788, 0.5, 0.9788, 0.5, 0.5, 1.0, 0.5, 1.0, 0.9788, 0.8333, 0.9788, 0.8333, 0.5, 0.8333, 0.5, 0.8333, 0.9788, 0.6667, 0.9788, 0.6667, 0.5, 0.4578, 0.37, 0.25, 0.49, 0.25, 0.4665, 0.4375, 0.3582, 0.4578, 0.13, 0.4578, 0.37, 0.4375, 0.3582, 0.4375, 0.1418, 0.25, 0.01, 0.4578, 0.13, 0.4375, 0.1418, 0.25, 0.03354, 0.04215, 0.13, 0.25, 0.01, 0.25, 0.03354, 0.06254, 0.1418, 0.04215, 0.37, 0.04215, 0.13, 0.06254, 0.1418, 0.06254, 0.3582, 0.25, 0.49, 0.04215, 0.37, 0.06254, 0.3582, 0.25, 0.4665, 0.25, 0.4312, 0.4069, 0.3406, 0.4375, 0.3582, 0.25, 0.4665, 0.4069, 0.3406, 0.4069, 0.1594, 0.4375, 0.1418, 0.4375, 0.3582, 0.4069, 0.1594, 0.25, 0.06878, 0.25, 0.03354, 0.4375, 0.1418, 0.25, 0.06878, 0.09306, 0.1594, 0.06254, 0.1418, 0.25, 0.03354, 0.09306, 0.1594, 0.09306, 0.3406, 0.06254, 0.3582, 0.06254, 0.1418, 0.09306, 0.3406, 0.25, 0.4312, 0.25, 0.4665, 0.06254, 0.3582, 0.25, 0.4312, 0.4069, 0.3406, 0.4375, 0.3582, 0.25, 0.4665, 0.4069, 0.3406, 0.4069, 0.1594, 0.4375, 0.1418, 0.4375, 0.3582, 0.4069, 0.1594, 0.25, 0.06878, 0.25, 0.03354, 0.4375, 0.1418, 0.25, 0.06878, 0.09306, 0.1594, 0.06254, 0.1418, 0.25, 0.03354, 0.09306, 0.1594, 0.09306, 0.3406, 0.06254, 0.3582, 0.06254, 0.1418, 0.09306, 0.3406, 0.25, 0.4312, 0.25, 0.4665, 0.06254, 0.3582, 0.25, 0.4312, 0.4069, 0.3406, 0.4375, 0.3582, 0.25, 0.4665, 0.4069, 0.3406, 0.4069, 0.1594, 0.4375, 0.1418, 0.4375, 0.3582, 0.4069, 0.1594, 0.25, 0.06878, 0.25, 0.03354, 0.4375, 0.1418, 0.25, 0.06878, 0.09306, 0.1594, 0.06254, 0.1418, 0.25, 0.03354, 0.09306, 0.1594, 0.09306, 0.3406, 0.06254, 0.3582, 0.06254, 0.1418, 0.09306, 0.3406, 0.25, 0.4312, 0.25, 0.4665, 0.06254, 0.3582, 0.25, 0.4312, 0.4069, 0.3406, 0.4375, 0.3582, 0.25, 0.4665, 0.4069, 0.3406, 0.4069, 0.1594, 0.4375, 0.1418, 0.4375, 0.3582, 0.4069, 0.1594, 0.25, 0.06878, 0.25, 0.03354, 0.4375, 0.1418, 0.25, 0.06878, 0.09306, 0.1594, 0.06254, 0.1418, 0.25, 0.03354, 0.09306, 0.1594, 0.09306, 0.3406, 0.06254, 0.3582, 0.06254, 0.1418, 0.09306, 0.3406, 0.25, 0.4312, 0.25, 0.4665, 0.06254, 0.3582, 0.25, 0.4312, 0.4069, 0.3406, 0.4375, 0.3582, 0.25, 0.4665, 0.4069, 0.3406, 0.4069, 0.1594, 0.4375, 0.1418, 0.4375, 0.3582, 0.4069, 0.1594, 0.25, 0.06878, 0.25, 0.03354, 0.4375, 0.1418, 0.25, 0.06878, 0.09306, 0.1594, 0.06254, 0.1418, 0.25, 0.03354, 0.09306, 0.1594, 0.09306, 0.3406, 0.06254, 0.3582, 0.06254, 0.1418, 0.09306, 0.3406, 0.25, 0.4312, 0.25, 0.4665, 0.06254, 0.3582, 0.25, 0.4312, 0.4069, 0.3406, 0.4375, 0.3582, 0.25, 0.4665, 0.4069, 0.3406, 0.4069, 0.1594, 0.4375, 0.1418, 0.4375, 0.3582, 0.4069, 0.1594, 0.25, 0.06878, 0.25, 0.03354, 0.4375, 0.1418, 0.25, 0.06878, 0.09306, 0.1594, 0.06254, 0.1418, 0.25, 0.03354, 0.09306, 0.1594, 0.09306, 0.3406, 0.06254, 0.3582, 0.06254, 0.1418, 0.09306, 0.3406, 0.25, 0.4312, 0.25, 0.4665, 0.06254, 0.3582, 0.25, 0.4312, 0.4069, 0.3406, 0.4375, 0.3582, 0.25, 0.4665, 0.4069, 0.3406, 0.4069, 0.1594, 0.4375, 0.1418, 0.4375, 0.3582, 0.4069, 0.1594, 0.25, 0.06878, 0.25, 0.03354, 0.4375, 0.1418, 0.25, 0.06878, 0.09306, 0.1594, 0.06254, 0.1418, 0.25, 0.03354, 0.09306, 0.1594, 0.09306, 0.3406, 0.06254, 0.3582, 0.06254, 0.1418, 0.09306, 0.3406, 0.25, 0.4312, 0.25, 0.4665, 0.06254, 0.3582, 0.25, 0.4312, 0.4069, 0.3406, 0.4375, 0.3582, 0.25, 0.4665, 0.4069, 0.3406, 0.4069, 0.1594, 0.4375, 0.1418, 0.4375, 0.3582, 0.4069, 0.1594, 0.25, 0.06878, 0.25, 0.03354, 0.4375, 0.1418, 0.25, 0.06878, 0.09306, 0.1594, 0.06254, 0.1418, 0.25, 0.03354, 0.09306, 0.1594, 0.09306, 0.3406, 0.06254, 0.3582, 0.06254, 0.1418, 0.09306, 0.3406, 0.25, 0.4312, 0.25, 0.4665, 0.06254, 0.3582, 0.25, 0.4312, 0.4069, 0.3406, 0.4375, 0.3582, 0.25, 0.4665, 0.4069, 0.3406, 0.4069, 0.1594, 0.4375, 0.1418, 0.4375, 0.3582, 0.4069, 0.1594, 0.25, 0.06878, 0.25, 0.03354, 0.4375, 0.1418, 0.25, 0.06878, 0.09306, 0.1594, 0.06254, 0.1418, 0.25, 0.03354, 0.09306, 0.1594, 0.09306, 0.3406, 0.06254, 0.3582, 0.06254, 0.1418, 0.09306, 0.3406, 0.25, 0.4312, 0.25, 0.4665, 0.06254, 0.3582, 0.25, 0.4312, 0.4069, 0.3406, 0.4375, 0.3582, 0.25, 0.4665, 0.4069, 0.3406, 0.4069, 0.1594, 0.4375, 0.1418, 0.4375, 0.3582, 0.4069, 0.1594, 0.25, 0.06878, 0.25, 0.03354, 0.4375, 0.1418, 0.25, 0.06878, 0.09306, 0.1594, 0.06254, 0.1418, 0.25, 0.03354, 0.09306, 0.1594, 0.09306, 0.3406, 0.06254, 0.3582, 0.06254, 0.1418, 0.09306, 0.3406, 0.25, 0.4312, 0.25, 0.4665, 0.06254, 0.3582, 0.25, 0.4312, 0.4069, 0.3406, 0.4375, 0.3582, 0.25, 0.4665, 0.4069, 0.3406, 0.4069, 0.1594, 0.4375, 0.1418, 0.4375, 0.3582, 0.4069, 0.1594, 0.25, 0.06878, 0.25, 0.03354, 0.4375, 0.1418, 0.25, 0.06878, 0.09306, 0.1594, 0.06254, 0.1418, 0.25, 0.03354, 0.09306, 0.1594, 0.09306, 0.3406, 0.06254, 0.3582, 0.06254, 0.1418, 0.09306, 0.3406, 0.25, 0.4312, 0.25, 0.4665, 0.06254, 0.3582, 0.25, 0.4312, 0.4069, 0.3406, 0.4375, 0.3582, 0.25, 0.4665, 0.4069, 0.3406, 0.4069, 0.1594, 0.4375, 0.1418, 0.4375, 0.3582, 0.4069, 0.1594, 0.25, 0.06878, 0.25, 0.03354, 0.4375, 0.1418, 0.25, 0.06878, 0.09306, 0.1594, 0.06254, 0.1418, 0.25, 0.03354, 0.09306, 0.1594, 0.09306, 0.3406, 0.06254, 0.3582, 0.06254, 0.1418, 0.09306, 0.3406, 0.25, 0.4312, 0.25, 0.4665, 0.06254, 0.3582, 0.25, 0.4312, 0.4069, 0.3406, 0.4375, 0.3582, 0.25, 0.4665, 0.4069, 0.3406, 0.4069, 0.1594, 0.4375, 0.1418, 0.4375, 0.3582, 0.4069, 0.1594, 0.25, 0.06878, 0.25, 0.03354, 0.4375, 0.1418, 0.25, 0.06878, 0.09306, 0.1594, 0.06254, 0.1418, 0.25, 0.03354, 0.09306, 0.1594, 0.09306, 0.3406, 0.06254, 0.3582, 0.06254, 0.1418, 0.09306, 0.3406, 0.25, 0.4312, 0.25, 0.4665, 0.06254, 0.3582, 0.25, 0.4312, 0.4069, 0.3406, 0.4375, 0.3582, 0.25, 0.4665, 0.4069, 0.3406, 0.4069, 0.1594, 0.4375, 0.1418, 0.4375, 0.3582, 0.4069, 0.1594, 0.25, 0.06878, 0.25, 0.03354, 0.4375, 0.1418, 0.25, 0.06878, 0.09306, 0.1594, 0.06254, 0.1418, 0.25, 0.03354, 0.09306, 0.1594, 0.09306, 0.3406, 0.06254, 0.3582, 0.06254, 0.1418, 0.09306, 0.3406, 0.25, 0.4312, 0.25, 0.4665, 0.06254, 0.3582, 0.25, 0.4312, 0.4069, 0.3406, 0.4375, 0.3582, 0.25, 0.4665, 0.4069, 0.3406, 0.4069, 0.1594, 0.4375, 0.1418, 0.4375, 0.3582, 0.4069, 0.1594, 0.25, 0.06878, 0.25, 0.03354, 0.4375, 0.1418, 0.25, 0.06878, 0.09306, 0.1594, 0.06254, 0.1418, 0.25, 0.03354, 0.09306, 0.1594, 0.09306, 0.3406, 0.06254, 0.3582, 0.06254, 0.1418, 0.09306, 0.3406, 0.25, 0.4312, 0.25, 0.4665, 0.06254, 0.3582, 0.25, 0.4312, 0.4069, 0.3406, 0.4375, 0.3582, 0.25, 0.4665, 0.4069, 0.3406, 0.4069, 0.1594, 0.4375, 0.1418, 0.4375, 0.3582, 0.4069, 0.1594, 0.25, 0.06878, 0.25, 0.03354, 0.4375, 0.1418, 0.25, 0.06878, 0.09306, 0.1594, 0.06254, 0.1418, 0.25, 0.03354, 0.09306, 0.1594, 0.09306, 0.3406, 0.06254, 0.3582, 0.06254, 0.1418, 0.09306, 0.3406, 0.25, 0.4312, 0.25, 0.4665, 0.06254, 0.3582, 0.25, 0.4312, 0.4069, 0.3406, 0.4375, 0.3582, 0.25, 0.4665, 0.4069, 0.3406, 0.4069, 0.1594, 0.4375, 0.1418, 0.4375, 0.3582, 0.4069, 0.1594, 0.25, 0.06878, 0.25, 0.03354, 0.4375, 0.1418, 0.25, 0.06878, 0.09306, 0.1594, 0.06254, 0.1418, 0.25, 0.03354, 0.09306, 0.1594, 0.09306, 0.3406, 0.06254, 0.3582, 0.06254, 0.1418, 0.09306, 0.3406, 0.25, 0.4312, 0.25, 0.4665, 0.06254, 0.3582, 0.25, 0.4312, 0.4069, 0.3406, 0.4375, 0.3582, 0.25, 0.4665, 0.4069, 0.3406, 0.4069, 0.1594, 0.4375, 0.1418, 0.4375, 0.3582, 0.4069, 0.1594, 0.25, 0.06878, 0.25, 0.03354, 0.4375, 0.1418, 0.25, 0.06878, 0.09306, 0.1594, 0.06254, 0.1418, 0.25, 0.03354, 0.09306, 0.1594, 0.09306, 0.3406, 0.06254, 0.3582, 0.06254, 0.1418, 0.09306, 0.3406, 0.25, 0.4312, 0.25, 0.4665, 0.06254, 0.3582, 0.25, 0.4312, 0.4069, 0.3406, 0.4375, 0.3582, 0.25, 0.4665, 0.4069, 0.3406, 0.4069, 0.1594, 0.4375, 0.1418, 0.4375, 0.3582, 0.4069, 0.1594, 0.25, 0.06878, 0.25, 0.03354, 0.4375, 0.1418, 0.25, 0.06878, 0.09306, 0.1594, 0.06254, 0.1418, 0.25, 0.03354, 0.09306, 0.1594, 0.09306, 0.3406, 0.06254, 0.3582, 0.06254, 0.1418, 0.09306, 0.3406, 0.25, 0.4312, 0.25, 0.4665, 0.06254, 0.3582])
me_plane_003.materials.append(mat_base)
me_plane_003.materials.append(mat_edge)
me_plane_003.update()

# ---- objects
ob_geometrynodemesh = bpy.data.objects.new('GeometryNodeMesh', me_plane)
ob_cylinder = bpy.data.objects.new('Cylinder', me_cylinder_001)
ob_board = bpy.data.objects.new('Board', me_plane_003)
_N = ng_bottom.nodes; _L = ng_bottom.links
n0 = _N.new('NodeGroupInput'); n0.name = 'Group Input'; n0.location = (-232, 148)
n1 = _N.new('NodeGroupOutput'); n1.name = 'Group Output'; n1.location = (317, -2)
n2 = _N.new('GeometryNodeMeshLine'); n2.name = 'Mesh Line'; n2.location = (-1112, 352)
n2.inputs[3].default_value = (0.866, 0.0, 0.0)
n3 = _N.new('GeometryNodeInstanceOnPoints'); n3.name = 'Instance on Points'; n3.location = (-110, -22)
n4 = _N.new('GeometryNodeSetPosition'); n4.name = 'Set Position'; n4.location = (-862, 320)
n5 = _N.new('GeometryNodeInputIndex'); n5.name = 'Index'; n5.location = (-1553, 0)
n6 = _N.new('ShaderNodeMath'); n6.name = 'Math'; n6.location = (-1316, 12)
n6.operation = 'WRAP'
n6.inputs[1].default_value = 0.0
n6.inputs[2].default_value = 2.0
n7 = _N.new('ShaderNodeMath'); n7.name = 'Math.001'; n7.location = (-1137, 25)
n7.operation = 'GREATER_THAN'
n7.use_clamp = True
n7.inputs[1].default_value = 1.0
n8 = _N.new('ShaderNodeVectorMath'); n8.name = 'Vector Math'; n8.location = (-969, 66)
n8.operation = 'MULTIPLY'
n8.inputs[1].default_value = (0.0, 1.5, 0.0)
n9 = _N.new('GeometryNodeObjectInfo'); n9.name = 'Object Info'; n9.location = (-344, -292)
n9.inputs[0].default_value = ob_cylinder
n10 = _N.new('GeometryNodeRealizeInstances'); n10.name = 'Realize Instances'; n10.location = (87, -19)
n11 = _N.new('GeometryNodeInstanceOnPoints'); n11.name = 'Instance on Points.001'; n11.location = (-575, 66)
n12 = _N.new('GeometryNodeMeshLine'); n12.name = 'Mesh Line.001'; n12.location = (-1134, -242)
n12.inputs[0].default_value = 3
n12.inputs[3].default_value = (0.0, 3.0, 0.0)
n13 = _N.new('GeometryNodeRealizeInstances'); n13.name = 'Realize Instances.001'; n13.location = (-361, 41)
_L.new(n10.outputs[0], n1.inputs[0])
_L.new(n13.outputs[0], n3.inputs[0])
_L.new(n5.outputs[0], n6.inputs[0])
_L.new(n6.outputs[0], n7.inputs[0])
_L.new(n7.outputs[0], n8.inputs[0])
_L.new(n8.outputs[0], n4.inputs[3])
_L.new(n2.outputs[0], n4.inputs[0])
_L.new(n9.outputs[4], n3.inputs[2])
_L.new(n3.outputs[0], n10.inputs[0])
_L.new(n4.outputs[0], n11.inputs[0])
_L.new(n12.outputs[0], n11.inputs[2])
_L.new(n11.outputs[0], n13.inputs[0])
n1.is_active_output = True

# ---- transforms, parenting, visibility, modifiers, constraints
ob_geometrynodemesh.location = (0.0, 0.0, 0.0)
_m = ob_geometrynodemesh.modifiers.new('GeometryNodes', 'NODES')
_m.node_group = ng_bottom
ob_cylinder.location = (11.5, 0.0, 0.0)
ob_board.location = (0.0, 0.0, 0.0)

# ---- collection membership
col_collection.objects.link(ob_geometrynodemesh)
col_collection.objects.link(ob_cylinder)
col_collection.objects.link(ob_board)

# ---- scene / render settings (as saved in the file)
scene.frame_start = 1; scene.frame_end = 250; scene.frame_set(1)
scene.render.engine = 'BLENDER_EEVEE_NEXT'
bpy.context.view_layer.update()

# ---- added for rendering (the .blend has no active camera and no usable light): camera, sun
cam_auto = bpy.data.cameras.new('AutoCamera')
cam_auto.lens = 50.0
cam_auto.sensor_width = 36.0
cam_auto.clip_end = 1000.0
ob_auto_camera = bpy.data.objects.new('AutoCamera', cam_auto)
scene.collection.objects.link(ob_auto_camera)
ob_auto_camera.location = (23.5086, -21.1413, 15.0942)
ob_auto_camera.rotation_euler = (1.09748, -7.21219e-08, 0.694738)
scene.camera = ob_auto_camera
light_auto_sun = bpy.data.lights.new('AutoSun', 'SUN')
light_auto_sun.energy = 3.0
light_auto_sun.angle = 0.0523599
ob_auto_sun = bpy.data.objects.new('AutoSun', light_auto_sun)
scene.collection.objects.link(ob_auto_sun)
ob_auto_sun.rotation_euler = (0.872665, 0.174533, 0.523599)
bpy.context.view_layer.update()
